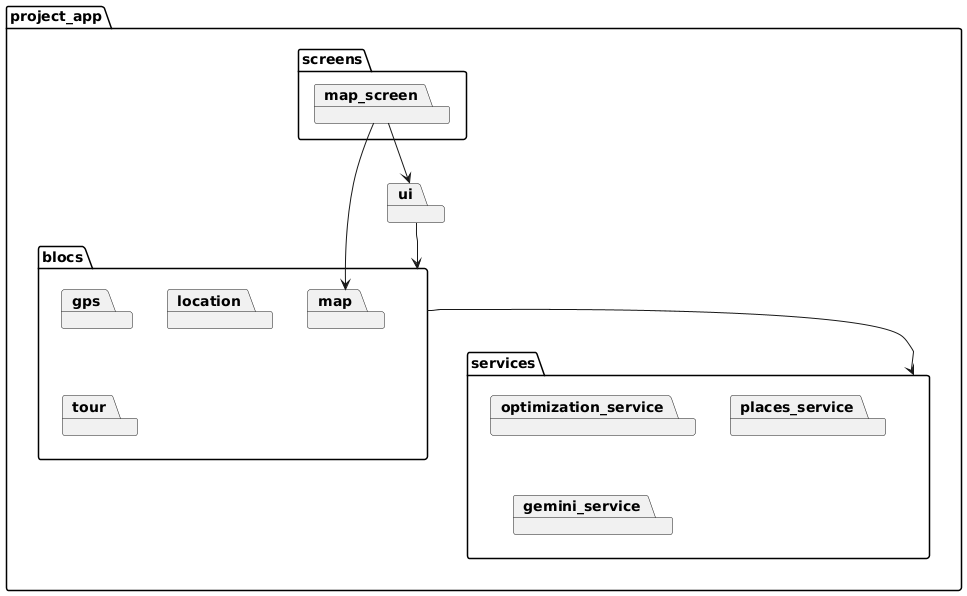

The diagram above was rendered by PlantUML. Its source (embedded in the PNG):
@startuml
package "project_app" {
  package blocs {
    package gps
    package location
    package map
    package tour
  }

  package services {
    package optimization_service
    package places_service
    package gemini_service
  }

  package screens {
    package map_screen
  }

  package ui
}

"blocs" --> "services"
"ui" --> "blocs"
"map_screen" --> "map"
"map_screen" --> "ui"
@enduml